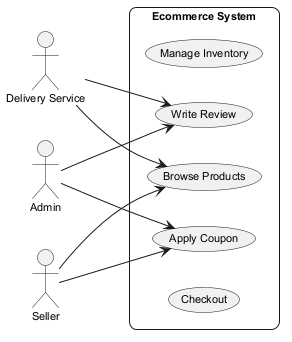

The diagram above was rendered by PlantUML. Its source (embedded in the PNG):
@startuml
skinparam backgroundColor #FFFFFF
skinparam roundCorner 15
skinparam defaultFontSize 11
left to right direction
actor "Delivery Service" as DS
actor "Admin" as A
actor "Seller" as S
rectangle "Ecommerce System" {
  usecase "Manage Inventory" as UC_ManageInventory
  usecase "Browse Products" as UC_BrowseProducts
  usecase "Apply Coupon" as UC_ApplyCoupon
  usecase "Write Review" as UC_WriteReview
  usecase "Checkout" as UC_Checkout
}
DS --> UC_BrowseProducts
DS --> UC_WriteReview
A --> UC_ApplyCoupon
A --> UC_WriteReview
S --> UC_BrowseProducts
S --> UC_ApplyCoupon
@enduml